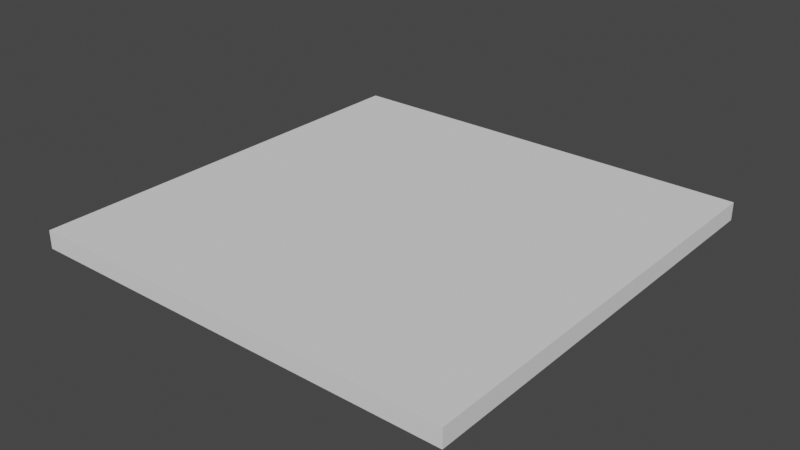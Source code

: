 # Source: floor.blend  (saved by Blender 2.80.75; exported with 4.5.12 LTS)
import bpy
from mathutils import Matrix  # noqa: F401  (used for matrix-valued properties, if any)

bpy.ops.wm.read_factory_settings(use_empty=True)
scene = bpy.context.scene
scene.name = 'Scene'

# ---- collections
col_collection = bpy.data.collections.new('Collection'); scene.collection.children.link(col_collection)

# ---- world
world_world = bpy.data.worlds.new('World'); scene.world = world_world
world_world.use_nodes = True; world_world.node_tree.nodes.clear()
_N = world_world.node_tree.nodes; _L = world_world.node_tree.links
n0 = _N.new('ShaderNodeOutputWorld'); n0.name = 'World Output'; n0.location = (300, 300)
n1 = _N.new('ShaderNodeBackground'); n1.name = 'Background'; n1.location = (10, 300)
n1.inputs[0].default_value = (0.05088, 0.05088, 0.05088, 1.0)
_L.new(n1.outputs[0], n0.inputs[0])
n0.is_active_output = True
world_world.color = (0.05088, 0.05088, 0.05088)
world_world.use_sun_shadow = False
world_world.sun_shadow_jitter_overblur = 0.0

# ---- meshes
me_cube_001 = bpy.data.meshes.new('Cube.001')
me_cube_001.from_pydata([(-1.0, -1.0, -1.0), (-1.0, -1.0, 1.0), (-1.0, 1.0, -1.0), (-1.0, 1.0, 1.0), (1.0, -1.0, -1.0), (1.0, -1.0, 1.0), (1.0, 1.0, -1.0), (1.0, 1.0, 1.0)], [], [(0, 1, 3, 2), (2, 3, 7, 6), (6, 7, 5, 4), (4, 5, 1, 0), (2, 6, 4, 0), (7, 3, 1, 5)])
_uv = me_cube_001.uv_layers.new(name='UVMap')
_uv.uv.foreach_set('vector', [0.375, 0.0, 0.625, 0.0, 0.625, 0.25, 0.375, 0.25, 0.375, 0.25, 0.625, 0.25, 0.625, 0.5, 0.375, 0.5, 0.375, 0.5, 0.625, 0.5, 0.625, 0.75, 0.375, 0.75, 0.375, 0.75, 0.625, 0.75, 0.625, 1.0, 0.375, 1.0, 0.125, 0.5, 0.375, 0.5, 0.375, 0.75, 0.125, 0.75, 0.625, 0.5, 0.875, 0.5, 0.875, 0.75, 0.625, 0.75])
me_cube_001.use_remesh_preserve_volume = False
me_cube_001.use_remesh_preserve_attributes = False
me_cube_001.use_mirror_vertex_groups = False
me_cube_001.update()

# ---- objects
ob_cube = bpy.data.objects.new('Cube', me_cube_001)

# ---- transforms, parenting, visibility, modifiers, constraints
ob_cube.location = (0.0, 0.0, 0.0)
ob_cube.scale = (6.0, 6.0, 0.25)
ob_cube.lineart.crease_threshold = 0.0

# ---- collection membership
col_collection.objects.link(ob_cube)

# ---- scene / render settings (as saved in the file)
scene.frame_start = 1; scene.frame_end = 250; scene.frame_set(1)
scene.render.engine = 'BLENDER_EEVEE_NEXT'
scene.cycles.use_denoising = False
scene.cycles.samples = 128
scene.cycles.sampling_pattern = 'TABULATED_SOBOL'
scene.cycles.use_adaptive_sampling = False
scene.cycles.use_light_tree = False
scene.view_settings.view_transform = 'Filmic'
bpy.context.view_layer.update()

# ---- added for rendering (the .blend has no active camera and no usable light): camera, sun
cam_auto = bpy.data.cameras.new('AutoCamera')
cam_auto.lens = 50.0
cam_auto.sensor_width = 36.0
cam_auto.clip_end = 1000.0
ob_auto_camera = bpy.data.objects.new('AutoCamera', cam_auto)
scene.collection.objects.link(ob_auto_camera)
ob_auto_camera.location = (15.7084, -18.8501, 12.5667)
ob_auto_camera.rotation_euler = (1.09748, -7.21219e-08, 0.694738)
scene.camera = ob_auto_camera
light_auto_sun = bpy.data.lights.new('AutoSun', 'SUN')
light_auto_sun.energy = 3.0
light_auto_sun.angle = 0.0523599
ob_auto_sun = bpy.data.objects.new('AutoSun', light_auto_sun)
scene.collection.objects.link(ob_auto_sun)
ob_auto_sun.rotation_euler = (0.872665, 0.174533, 0.523599)
bpy.context.view_layer.update()
